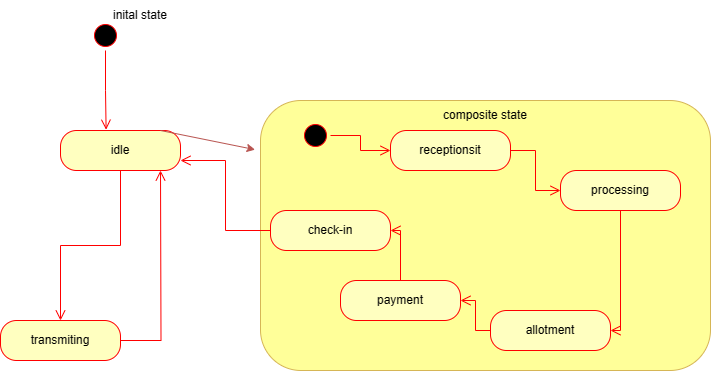

The diagram above was exported from draw.io. Its source (the exported page's mxGraphModel, read from the mxfile embedded in the PNG):
<mxGraphModel dx="1852" dy="577" grid="1" gridSize="10" guides="1" tooltips="1" connect="1" arrows="1" fold="1" page="1" pageScale="1" pageWidth="850" pageHeight="1100" math="0" shadow="0">
  <root>
    <mxCell id="0" />
    <mxCell id="1" parent="0" />
    <object label="" id="PWBGoijjpDa2dbcxvJKg-1">
      <mxCell style="ellipse;html=1;shape=startState;fillColor=#000000;strokeColor=#ff0000;" parent="1" vertex="1">
        <mxGeometry x="80" y="40" width="30" height="30" as="geometry" />
      </mxCell>
    </object>
    <mxCell id="PWBGoijjpDa2dbcxvJKg-2" value="" style="edgeStyle=orthogonalEdgeStyle;html=1;verticalAlign=bottom;endArrow=open;endSize=8;strokeColor=#ff0000;rounded=0;entryX=0.38;entryY=-0.02;entryDx=0;entryDy=0;entryPerimeter=0;" parent="1" source="PWBGoijjpDa2dbcxvJKg-1" target="PWBGoijjpDa2dbcxvJKg-3" edge="1">
      <mxGeometry relative="1" as="geometry">
        <mxPoint x="95" y="130" as="targetPoint" />
      </mxGeometry>
    </mxCell>
    <mxCell id="PWBGoijjpDa2dbcxvJKg-3" value="idle" style="rounded=1;whiteSpace=wrap;html=1;arcSize=40;fontColor=#000000;fillColor=#ffffc0;strokeColor=#ff0000;" parent="1" vertex="1">
      <mxGeometry x="50" y="150" width="120" height="40" as="geometry" />
    </mxCell>
    <mxCell id="PWBGoijjpDa2dbcxvJKg-4" value="" style="edgeStyle=orthogonalEdgeStyle;html=1;verticalAlign=bottom;endArrow=open;endSize=8;strokeColor=#ff0000;rounded=0;" parent="1" source="PWBGoijjpDa2dbcxvJKg-3" target="PWBGoijjpDa2dbcxvJKg-5" edge="1">
      <mxGeometry relative="1" as="geometry">
        <mxPoint x="95" y="230" as="targetPoint" />
      </mxGeometry>
    </mxCell>
    <mxCell id="PWBGoijjpDa2dbcxvJKg-5" value="transmiting" style="rounded=1;whiteSpace=wrap;html=1;arcSize=40;fontColor=#000000;fillColor=#ffffc0;strokeColor=#ff0000;" parent="1" vertex="1">
      <mxGeometry x="-10" y="340" width="120" height="40" as="geometry" />
    </mxCell>
    <mxCell id="PWBGoijjpDa2dbcxvJKg-6" value="" style="edgeStyle=orthogonalEdgeStyle;html=1;verticalAlign=bottom;endArrow=open;endSize=8;strokeColor=#ff0000;rounded=0;" parent="1" source="PWBGoijjpDa2dbcxvJKg-5" edge="1">
      <mxGeometry relative="1" as="geometry">
        <mxPoint x="150" y="190" as="targetPoint" />
      </mxGeometry>
    </mxCell>
    <mxCell id="PWBGoijjpDa2dbcxvJKg-9" value="" style="rounded=1;whiteSpace=wrap;html=1;fillColor=#FFFF99;strokeColor=#d6b656;" parent="1" vertex="1">
      <mxGeometry x="250" y="120" width="450" height="270" as="geometry" />
    </mxCell>
    <mxCell id="PWBGoijjpDa2dbcxvJKg-12" value="" style="ellipse;html=1;shape=startState;fillColor=#000000;strokeColor=#ff0000;" parent="1" vertex="1">
      <mxGeometry x="290" y="140" width="30" height="30" as="geometry" />
    </mxCell>
    <mxCell id="PWBGoijjpDa2dbcxvJKg-13" value="" style="edgeStyle=orthogonalEdgeStyle;html=1;verticalAlign=bottom;endArrow=open;endSize=8;strokeColor=#ff0000;rounded=0;" parent="1" source="PWBGoijjpDa2dbcxvJKg-12" target="PWBGoijjpDa2dbcxvJKg-14" edge="1">
      <mxGeometry relative="1" as="geometry">
        <mxPoint x="305" y="230" as="targetPoint" />
      </mxGeometry>
    </mxCell>
    <mxCell id="PWBGoijjpDa2dbcxvJKg-14" value="receptionsit&lt;br&gt;" style="rounded=1;whiteSpace=wrap;html=1;arcSize=40;fontColor=#000000;fillColor=#ffffc0;strokeColor=#ff0000;" parent="1" vertex="1">
      <mxGeometry x="380" y="150" width="120" height="40" as="geometry" />
    </mxCell>
    <mxCell id="PWBGoijjpDa2dbcxvJKg-15" value="" style="edgeStyle=orthogonalEdgeStyle;html=1;verticalAlign=bottom;endArrow=open;endSize=8;strokeColor=#ff0000;rounded=0;" parent="1" source="PWBGoijjpDa2dbcxvJKg-14" target="PWBGoijjpDa2dbcxvJKg-16" edge="1">
      <mxGeometry relative="1" as="geometry">
        <mxPoint x="440" y="250" as="targetPoint" />
      </mxGeometry>
    </mxCell>
    <mxCell id="PWBGoijjpDa2dbcxvJKg-16" value="processing" style="rounded=1;whiteSpace=wrap;html=1;arcSize=40;fontColor=#000000;fillColor=#ffffc0;strokeColor=#ff0000;" parent="1" vertex="1">
      <mxGeometry x="550" y="190" width="120" height="40" as="geometry" />
    </mxCell>
    <mxCell id="PWBGoijjpDa2dbcxvJKg-17" value="" style="edgeStyle=orthogonalEdgeStyle;html=1;verticalAlign=bottom;endArrow=open;endSize=8;strokeColor=#ff0000;rounded=0;entryX=1;entryY=0.5;entryDx=0;entryDy=0;" parent="1" source="PWBGoijjpDa2dbcxvJKg-16" target="PWBGoijjpDa2dbcxvJKg-18" edge="1">
      <mxGeometry relative="1" as="geometry">
        <mxPoint x="610" y="290" as="targetPoint" />
      </mxGeometry>
    </mxCell>
    <mxCell id="PWBGoijjpDa2dbcxvJKg-18" value="allotment" style="rounded=1;whiteSpace=wrap;html=1;arcSize=40;fontColor=#000000;fillColor=#ffffc0;strokeColor=#ff0000;" parent="1" vertex="1">
      <mxGeometry x="480" y="330" width="120" height="40" as="geometry" />
    </mxCell>
    <mxCell id="PWBGoijjpDa2dbcxvJKg-19" value="" style="edgeStyle=orthogonalEdgeStyle;html=1;verticalAlign=bottom;endArrow=open;endSize=8;strokeColor=#ff0000;rounded=0;" parent="1" source="PWBGoijjpDa2dbcxvJKg-18" target="PWBGoijjpDa2dbcxvJKg-20" edge="1">
      <mxGeometry relative="1" as="geometry">
        <mxPoint x="540" y="430" as="targetPoint" />
      </mxGeometry>
    </mxCell>
    <mxCell id="PWBGoijjpDa2dbcxvJKg-20" value="payment" style="rounded=1;whiteSpace=wrap;html=1;arcSize=40;fontColor=#000000;fillColor=#ffffc0;strokeColor=#ff0000;" parent="1" vertex="1">
      <mxGeometry x="330" y="300" width="120" height="40" as="geometry" />
    </mxCell>
    <mxCell id="PWBGoijjpDa2dbcxvJKg-21" value="" style="edgeStyle=orthogonalEdgeStyle;html=1;verticalAlign=bottom;endArrow=open;endSize=8;strokeColor=#ff0000;rounded=0;entryX=1;entryY=0.5;entryDx=0;entryDy=0;" parent="1" source="PWBGoijjpDa2dbcxvJKg-20" target="PWBGoijjpDa2dbcxvJKg-22" edge="1">
      <mxGeometry relative="1" as="geometry">
        <mxPoint x="390" y="400" as="targetPoint" />
      </mxGeometry>
    </mxCell>
    <mxCell id="PWBGoijjpDa2dbcxvJKg-22" value="check-in" style="rounded=1;whiteSpace=wrap;html=1;arcSize=40;fontColor=#000000;fillColor=#ffffc0;strokeColor=#ff0000;" parent="1" vertex="1">
      <mxGeometry x="260" y="230" width="120" height="40" as="geometry" />
    </mxCell>
    <mxCell id="PWBGoijjpDa2dbcxvJKg-23" value="" style="edgeStyle=orthogonalEdgeStyle;html=1;verticalAlign=bottom;endArrow=open;endSize=8;strokeColor=#ff0000;rounded=0;entryX=1;entryY=0.75;entryDx=0;entryDy=0;" parent="1" source="PWBGoijjpDa2dbcxvJKg-22" target="PWBGoijjpDa2dbcxvJKg-3" edge="1">
      <mxGeometry relative="1" as="geometry">
        <mxPoint x="320" y="330" as="targetPoint" />
      </mxGeometry>
    </mxCell>
    <mxCell id="PWBGoijjpDa2dbcxvJKg-27" value="" style="endArrow=classic;html=1;rounded=0;entryX=-0.012;entryY=0.182;entryDx=0;entryDy=0;fillColor=#f8cecc;strokeColor=#b85450;entryPerimeter=0;" parent="1" target="PWBGoijjpDa2dbcxvJKg-9" edge="1">
      <mxGeometry width="50" height="50" relative="1" as="geometry">
        <mxPoint x="150" y="150" as="sourcePoint" />
        <mxPoint x="200" y="100" as="targetPoint" />
      </mxGeometry>
    </mxCell>
    <mxCell id="PWBGoijjpDa2dbcxvJKg-28" value="inital state" style="text;strokeColor=none;align=center;fillColor=none;html=1;verticalAlign=middle;whiteSpace=wrap;rounded=0;" parent="1" vertex="1">
      <mxGeometry x="100" y="20" width="60" height="30" as="geometry" />
    </mxCell>
    <mxCell id="PWBGoijjpDa2dbcxvJKg-29" value="composite state" style="text;strokeColor=none;align=center;fillColor=none;html=1;verticalAlign=middle;whiteSpace=wrap;rounded=0;" parent="1" vertex="1">
      <mxGeometry x="430" y="120" width="90" height="30" as="geometry" />
    </mxCell>
  </root>
</mxGraphModel>